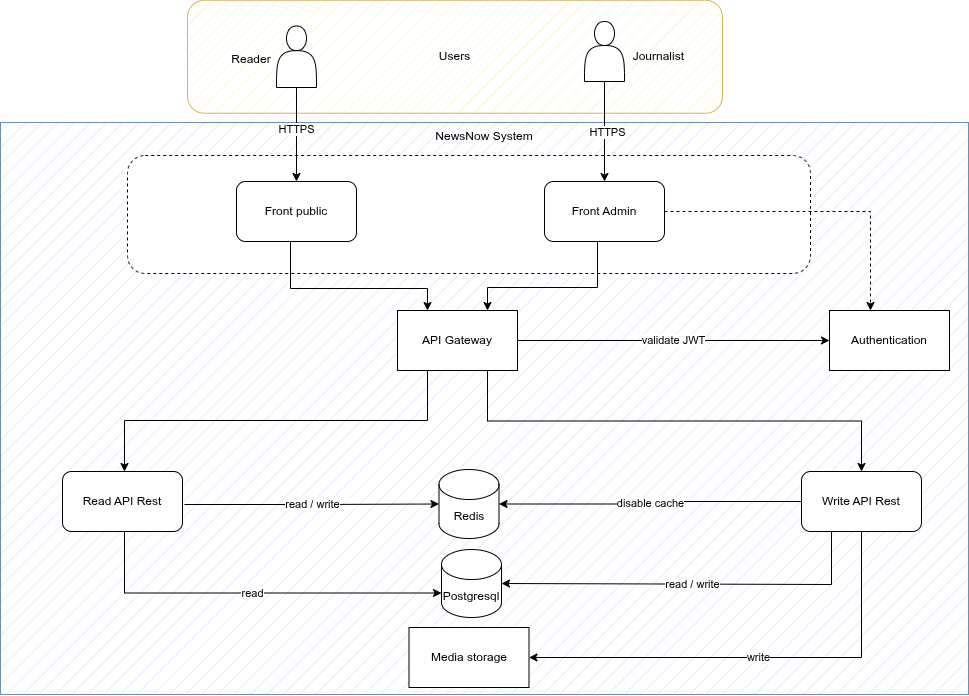

The diagram above was exported from draw.io. Its source (the exported page's mxGraphModel, read from the mxfile embedded in the PNG):
<mxGraphModel dx="1826" dy="738" grid="0" gridSize="10" guides="1" tooltips="1" connect="1" arrows="1" fold="1" page="0" pageScale="1" pageWidth="827" pageHeight="1169" math="0" shadow="0">
  <root>
    <mxCell id="0" />
    <mxCell id="1" parent="0" />
    <mxCell id="kznngiFHqOppFzwCcJje-5" value="NewsNow System" style="rounded=0;whiteSpace=wrap;html=1;verticalAlign=top;align=center;fillColor=#dae8fc;strokeColor=#6c8ebf;fillStyle=hatch;" parent="1" vertex="1">
      <mxGeometry x="-16" y="256" width="968" height="572" as="geometry" />
    </mxCell>
    <mxCell id="kznngiFHqOppFzwCcJje-1" value="Users" style="rounded=1;whiteSpace=wrap;html=1;fillColor=#fff2cc;strokeColor=#d6b656;fillStyle=hatch;" parent="1" vertex="1">
      <mxGeometry x="171" y="133.75" width="535" height="113" as="geometry" />
    </mxCell>
    <mxCell id="kznngiFHqOppFzwCcJje-2" value="" style="shape=actor;whiteSpace=wrap;html=1;" parent="1" vertex="1">
      <mxGeometry x="260" y="159.5" width="40" height="61.5" as="geometry" />
    </mxCell>
    <mxCell id="kznngiFHqOppFzwCcJje-3" value="" style="shape=actor;whiteSpace=wrap;html=1;" parent="1" vertex="1">
      <mxGeometry x="568" y="155" width="40" height="60" as="geometry" />
    </mxCell>
    <mxCell id="kznngiFHqOppFzwCcJje-6" value="Reader" style="text;html=1;align=center;verticalAlign=middle;whiteSpace=wrap;rounded=0;" parent="1" vertex="1">
      <mxGeometry x="205" y="178" width="60" height="30" as="geometry" />
    </mxCell>
    <mxCell id="kznngiFHqOppFzwCcJje-7" value="Journalist&amp;nbsp;" style="text;html=1;align=center;verticalAlign=middle;whiteSpace=wrap;rounded=0;" parent="1" vertex="1">
      <mxGeometry x="614" y="175.25" width="60" height="30" as="geometry" />
    </mxCell>
    <mxCell id="kznngiFHqOppFzwCcJje-38" value="disable cache" style="edgeStyle=orthogonalEdgeStyle;rounded=0;orthogonalLoop=1;jettySize=auto;html=1;entryX=1;entryY=0.5;entryDx=0;entryDy=0;exitX=0;exitY=0.5;exitDx=0;exitDy=0;entryPerimeter=0;" parent="1" source="kznngiFHqOppFzwCcJje-10" target="kznngiFHqOppFzwCcJje-42" edge="1">
      <mxGeometry relative="1" as="geometry">
        <mxPoint x="512.5" y="638" as="targetPoint" />
      </mxGeometry>
    </mxCell>
    <mxCell id="kznngiFHqOppFzwCcJje-39" value="read / write" style="edgeStyle=orthogonalEdgeStyle;rounded=0;orthogonalLoop=1;jettySize=auto;html=1;entryX=1;entryY=0.5;entryDx=0;entryDy=0;exitX=0.25;exitY=1;exitDx=0;exitDy=0;entryPerimeter=0;" parent="1" source="kznngiFHqOppFzwCcJje-10" target="kznngiFHqOppFzwCcJje-43" edge="1">
      <mxGeometry relative="1" as="geometry">
        <mxPoint x="512.5" y="718" as="targetPoint" />
        <Array as="points">
          <mxPoint x="815" y="718" />
        </Array>
      </mxGeometry>
    </mxCell>
    <mxCell id="kznngiFHqOppFzwCcJje-40" value="write" style="edgeStyle=orthogonalEdgeStyle;rounded=0;orthogonalLoop=1;jettySize=auto;html=1;entryX=1;entryY=0.5;entryDx=0;entryDy=0;" parent="1" source="kznngiFHqOppFzwCcJje-10" target="kznngiFHqOppFzwCcJje-16" edge="1">
      <mxGeometry relative="1" as="geometry">
        <Array as="points">
          <mxPoint x="845" y="791" />
        </Array>
      </mxGeometry>
    </mxCell>
    <mxCell id="kznngiFHqOppFzwCcJje-10" value="Write API Rest" style="rounded=1;whiteSpace=wrap;html=1;" parent="1" vertex="1">
      <mxGeometry x="785" y="605" width="120" height="60" as="geometry" />
    </mxCell>
    <mxCell id="kznngiFHqOppFzwCcJje-16" value="Media storage" style="rounded=0;whiteSpace=wrap;html=1;" parent="1" vertex="1">
      <mxGeometry x="392.5" y="761" width="120" height="60" as="geometry" />
    </mxCell>
    <mxCell id="kznngiFHqOppFzwCcJje-17" value="Authentication" style="rounded=0;whiteSpace=wrap;html=1;" parent="1" vertex="1">
      <mxGeometry x="813" y="444" width="120" height="60" as="geometry" />
    </mxCell>
    <mxCell id="kznngiFHqOppFzwCcJje-30" value="" style="edgeStyle=orthogonalEdgeStyle;rounded=0;orthogonalLoop=1;jettySize=auto;html=1;exitX=0.75;exitY=1;exitDx=0;exitDy=0;" parent="1" source="kznngiFHqOppFzwCcJje-25" target="kznngiFHqOppFzwCcJje-10" edge="1">
      <mxGeometry relative="1" as="geometry" />
    </mxCell>
    <mxCell id="kznngiFHqOppFzwCcJje-34" style="edgeStyle=orthogonalEdgeStyle;rounded=0;orthogonalLoop=1;jettySize=auto;html=1;exitX=0.25;exitY=1;exitDx=0;exitDy=0;" parent="1" source="kznngiFHqOppFzwCcJje-25" target="kznngiFHqOppFzwCcJje-29" edge="1">
      <mxGeometry relative="1" as="geometry">
        <Array as="points">
          <mxPoint x="411" y="554" />
          <mxPoint x="108" y="554" />
        </Array>
      </mxGeometry>
    </mxCell>
    <mxCell id="kznngiFHqOppFzwCcJje-48" value="validate JWT" style="edgeStyle=orthogonalEdgeStyle;rounded=0;orthogonalLoop=1;jettySize=auto;html=1;" parent="1" source="kznngiFHqOppFzwCcJje-25" target="kznngiFHqOppFzwCcJje-17" edge="1">
      <mxGeometry relative="1" as="geometry" />
    </mxCell>
    <mxCell id="kznngiFHqOppFzwCcJje-25" value="API Gateway" style="rounded=0;whiteSpace=wrap;html=1;" parent="1" vertex="1">
      <mxGeometry x="381" y="444" width="120" height="60" as="geometry" />
    </mxCell>
    <mxCell id="kznngiFHqOppFzwCcJje-37" value="read / write" style="edgeStyle=orthogonalEdgeStyle;rounded=0;orthogonalLoop=1;jettySize=auto;html=1;entryX=0;entryY=0.5;entryDx=0;entryDy=0;entryPerimeter=0;" parent="1" target="kznngiFHqOppFzwCcJje-42" edge="1">
      <mxGeometry relative="1" as="geometry">
        <mxPoint x="168" y="638" as="sourcePoint" />
        <mxPoint x="392.5" y="638" as="targetPoint" />
      </mxGeometry>
    </mxCell>
    <mxCell id="kznngiFHqOppFzwCcJje-29" value="Read API Rest" style="rounded=1;whiteSpace=wrap;html=1;" parent="1" vertex="1">
      <mxGeometry x="46" y="605" width="120" height="60" as="geometry" />
    </mxCell>
    <mxCell id="kznngiFHqOppFzwCcJje-42" value="Redis" style="shape=cylinder3;whiteSpace=wrap;html=1;boundedLbl=1;backgroundOutline=1;size=15;" parent="1" vertex="1">
      <mxGeometry x="422.5" y="603" width="60" height="69" as="geometry" />
    </mxCell>
    <mxCell id="kznngiFHqOppFzwCcJje-46" value="" style="rounded=1;whiteSpace=wrap;html=1;dashed=1;" parent="1" vertex="1">
      <mxGeometry x="111" y="289" width="683" height="118" as="geometry" />
    </mxCell>
    <mxCell id="kznngiFHqOppFzwCcJje-43" value="Postgresql" style="shape=cylinder3;whiteSpace=wrap;html=1;boundedLbl=1;backgroundOutline=1;size=15;" parent="1" vertex="1">
      <mxGeometry x="425" y="683" width="60" height="68" as="geometry" />
    </mxCell>
    <mxCell id="kznngiFHqOppFzwCcJje-45" value="read" style="edgeStyle=orthogonalEdgeStyle;rounded=0;orthogonalLoop=1;jettySize=auto;html=1;entryX=0;entryY=0;entryDx=0;entryDy=43.5;entryPerimeter=0;" parent="1" source="kznngiFHqOppFzwCcJje-29" target="kznngiFHqOppFzwCcJje-43" edge="1">
      <mxGeometry relative="1" as="geometry">
        <Array as="points">
          <mxPoint x="108" y="727" />
        </Array>
      </mxGeometry>
    </mxCell>
    <mxCell id="kznngiFHqOppFzwCcJje-8" value="Front public" style="rounded=1;whiteSpace=wrap;html=1;" parent="1" vertex="1">
      <mxGeometry x="220" y="315" width="120" height="60" as="geometry" />
    </mxCell>
    <mxCell id="kznngiFHqOppFzwCcJje-9" value="Front Admin" style="rounded=1;whiteSpace=wrap;html=1;" parent="1" vertex="1">
      <mxGeometry x="528" y="315" width="120" height="60" as="geometry" />
    </mxCell>
    <mxCell id="kznngiFHqOppFzwCcJje-26" style="edgeStyle=orthogonalEdgeStyle;rounded=0;orthogonalLoop=1;jettySize=auto;html=1;entryX=0.25;entryY=0;entryDx=0;entryDy=0;" parent="1" source="kznngiFHqOppFzwCcJje-8" target="kznngiFHqOppFzwCcJje-25" edge="1">
      <mxGeometry relative="1" as="geometry">
        <Array as="points">
          <mxPoint x="274" y="422" />
          <mxPoint x="411" y="422" />
        </Array>
      </mxGeometry>
    </mxCell>
    <mxCell id="kznngiFHqOppFzwCcJje-27" style="edgeStyle=orthogonalEdgeStyle;rounded=0;orthogonalLoop=1;jettySize=auto;html=1;entryX=0.75;entryY=0;entryDx=0;entryDy=0;" parent="1" source="kznngiFHqOppFzwCcJje-9" target="kznngiFHqOppFzwCcJje-25" edge="1">
      <mxGeometry relative="1" as="geometry">
        <Array as="points">
          <mxPoint x="581" y="421" />
          <mxPoint x="471" y="421" />
        </Array>
      </mxGeometry>
    </mxCell>
    <mxCell id="kznngiFHqOppFzwCcJje-35" style="edgeStyle=orthogonalEdgeStyle;rounded=0;orthogonalLoop=1;jettySize=auto;html=1;dashed=1;exitX=1;exitY=0.5;exitDx=0;exitDy=0;" parent="1" source="kznngiFHqOppFzwCcJje-9" target="kznngiFHqOppFzwCcJje-17" edge="1">
      <mxGeometry relative="1" as="geometry">
        <mxPoint x="628" y="323" as="sourcePoint" />
        <mxPoint x="818" y="393" as="targetPoint" />
        <Array as="points">
          <mxPoint x="854" y="345" />
        </Array>
      </mxGeometry>
    </mxCell>
    <mxCell id="kznngiFHqOppFzwCcJje-14" value="HTTPS" style="edgeStyle=orthogonalEdgeStyle;rounded=0;orthogonalLoop=1;jettySize=auto;html=1;" parent="1" source="kznngiFHqOppFzwCcJje-2" target="kznngiFHqOppFzwCcJje-8" edge="1">
      <mxGeometry x="-0.1064" relative="1" as="geometry">
        <Array as="points">
          <mxPoint x="280" y="267" />
          <mxPoint x="280" y="267" />
        </Array>
        <mxPoint as="offset" />
      </mxGeometry>
    </mxCell>
    <mxCell id="kznngiFHqOppFzwCcJje-13" value="HTTPS" style="edgeStyle=orthogonalEdgeStyle;rounded=0;orthogonalLoop=1;jettySize=auto;html=1;" parent="1" source="kznngiFHqOppFzwCcJje-3" target="kznngiFHqOppFzwCcJje-9" edge="1">
      <mxGeometry x="0.02" y="3" relative="1" as="geometry">
        <Array as="points">
          <mxPoint x="588" y="289" />
          <mxPoint x="588" y="289" />
        </Array>
        <mxPoint as="offset" />
      </mxGeometry>
    </mxCell>
  </root>
</mxGraphModel>